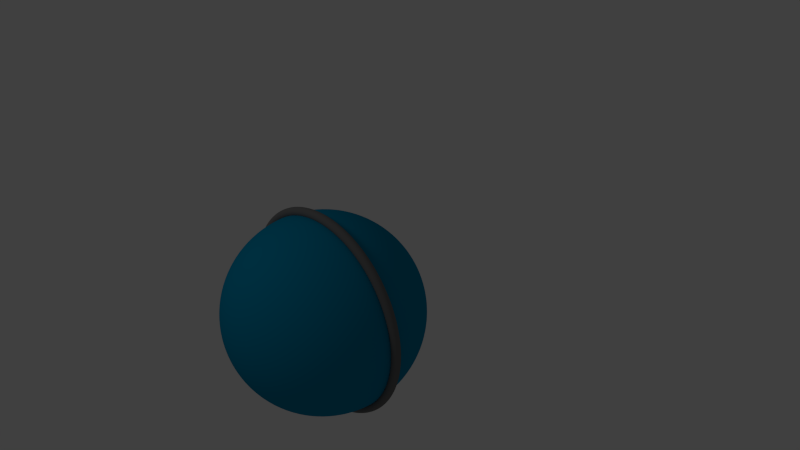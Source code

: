 # Source: magan_t.5.blend  (saved by Blender 2.77.0; exported with 4.5.12 LTS)
import bpy
from mathutils import Matrix  # noqa: F401  (used for matrix-valued properties, if any)

bpy.ops.wm.read_factory_settings(use_empty=True)
scene = bpy.context.scene
scene.name = 'Scene'

# ---- collections
col_collection_1 = bpy.data.collections.new('Collection 1'); scene.collection.children.link(col_collection_1)
col_collection_2 = bpy.data.collections.new('Collection 2'); scene.collection.children.link(col_collection_2)
col_collection_2.hide_render = True
col_collection_2.hide_viewport = True
col_collection_3 = bpy.data.collections.new('Collection 3'); scene.collection.children.link(col_collection_3)
col_collection_3.hide_render = True
col_collection_3.hide_viewport = True

# ---- materials (node trees are filled in below, after node groups)
mat_azul = bpy.data.materials.new('azul')
mat_azul.alpha_threshold = 0.0
mat_azul.use_transparent_shadow = False
mat_azul.diffuse_color = (0.0, 0.2502, 0.4397, 1.0)
mat_azul.roughness = 0.5
mat_azul.line_color = (0.0, 0.0, 0.0, 1.0)
mat_gris = bpy.data.materials.new('gris')
mat_gris.alpha_threshold = 0.0
mat_gris.use_transparent_shadow = False
mat_gris.diffuse_color = (0.1683, 0.1683, 0.1683, 1.0)
mat_gris.roughness = 0.5
mat_gris.line_color = (0.0, 0.0, 0.0, 1.0)

# ---- material node trees

# ---- world
world_world = bpy.data.worlds.new('World'); scene.world = world_world
world_world.color = (0.05088, 0.05088, 0.05088)
world_world.use_sun_shadow = False
world_world.sun_shadow_jitter_overblur = 0.0
world_world.cycles.sampling_method = 'NONE'
world_world.cycles.sample_map_resolution = 256

# ---- cameras
cam_camera = bpy.data.cameras.new('Camera')
cam_camera.clip_end = 100.0
cam_camera.lens = 35.0
cam_camera.sensor_width = 32.0
cam_camera.sensor_height = 18.0
cam_camera.ortho_scale = 7.314
cam_camera.dof.focus_distance = 0.0
cam_camera.dof.aperture_fstop = 128.0

# ---- lights
light_lamp = bpy.data.lights.new('Lamp', 'POINT')
light_lamp.transmission_factor = 0.0
light_lamp.cutoff_distance = 30.0
light_lamp.energy = 100.0
light_lamp.shadow_buffer_clip_start = 1.001
light_lamp.shadow_soft_size = 1.0
light_lamp.shadow_maximum_resolution = 0.006
light_lamp.use_absolute_resolution = True
light_lamp.cycles.use_multiple_importance_sampling = False

# ---- meshes
me_esfera = bpy.data.meshes.new('Esfera')
me_esfera.from_pydata([(1.062, 0.0, 0.0), (1.056, 0.0, 0.02349), (1.039, 0.0, 0.04069), (1.015, 0.0, 0.04698), (0.9917, 0.0, 0.04069), (0.9745, 0.0, 0.02349), (0.9682, 0.0, 5.753e-18), (0.9745, 0.0, -0.02349), (0.9917, 0.0, -0.04069), (1.015, 0.0, -0.04698), (1.039, 0.0, -0.04069), (1.056, 0.0, -0.02349), (1.053, 0.1386, 0.0), (1.047, 0.1378, 0.02349), (1.03, 0.1356, 0.04069), (1.006, 0.1325, 0.04698), (0.9832, 0.1294, 0.04069), (0.9661, 0.1272, 0.02349), (0.9599, 0.1264, 5.753e-18), (0.9661, 0.1272, -0.02349), (0.9832, 0.1294, -0.04069), (1.006, 0.1325, -0.04698), (1.03, 0.1356, -0.04069), (1.047, 0.1378, -0.02349), (1.026, 0.2749, 0.0), (1.02, 0.2733, 0.02349), (1.003, 0.2688, 0.04069), (0.9806, 0.2627, 0.04698), (0.9579, 0.2567, 0.04069), (0.9413, 0.2522, 0.02349), (0.9352, 0.2506, 5.753e-18), (0.9413, 0.2522, -0.02349), (0.9579, 0.2567, -0.04069), (0.9806, 0.2627, -0.04698), (1.003, 0.2688, -0.04069), (1.02, 0.2733, -0.02349), (0.9813, 0.4065, 0.0), (0.9755, 0.4041, 0.02349), (0.9596, 0.3975, 0.04069), (0.9379, 0.3885, 0.04698), (0.9162, 0.3795, 0.04069), (0.9003, 0.3729, 0.02349), (0.8945, 0.3705, 5.753e-18), (0.9003, 0.3729, -0.02349), (0.9162, 0.3795, -0.04069), (0.9379, 0.3885, -0.04698), (0.9596, 0.3975, -0.04069), (0.9755, 0.4041, -0.02349), (0.9198, 0.5311, 0.0), (0.9144, 0.5279, 0.02349), (0.8995, 0.5193, 0.04069), (0.8791, 0.5076, 0.04698), (0.8588, 0.4958, 0.04069), (0.8439, 0.4872, 0.02349), (0.8385, 0.4841, 5.753e-18), (0.8439, 0.4872, -0.02349), (0.8588, 0.4958, -0.04069), (0.8791, 0.5076, -0.04698), (0.8995, 0.5193, -0.04069), (0.9144, 0.5279, -0.02349), (0.8426, 0.6466, 0.0), (0.8377, 0.6428, 0.02349), (0.824, 0.6323, 0.04069), (0.8054, 0.618, 0.04698), (0.7867, 0.6037, 0.04069), (0.7731, 0.5932, 0.02349), (0.7681, 0.5894, 5.753e-18), (0.7731, 0.5932, -0.02349), (0.7867, 0.6037, -0.04069), (0.8054, 0.618, -0.04698), (0.824, 0.6323, -0.04069), (0.8377, 0.6428, -0.02349), (0.751, 0.751, 0.0), (0.7466, 0.7466, 0.02349), (0.7344, 0.7344, 0.04069), (0.7178, 0.7178, 0.04698), (0.7012, 0.7012, 0.04069), (0.6891, 0.6891, 0.02349), (0.6846, 0.6846, 5.753e-18), (0.6891, 0.6891, -0.02349), (0.7012, 0.7012, -0.04069), (0.7178, 0.7178, -0.04698), (0.7344, 0.7344, -0.04069), (0.7466, 0.7466, -0.02349), (0.6466, 0.8426, 0.0), (0.6428, 0.8377, 0.02349), (0.6323, 0.824, 0.04069), (0.618, 0.8054, 0.04698), (0.6037, 0.7867, 0.04069), (0.5932, 0.7731, 0.02349), (0.5894, 0.7681, 5.753e-18), (0.5932, 0.7731, -0.02349), (0.6037, 0.7867, -0.04069), (0.618, 0.8054, -0.04698), (0.6323, 0.824, -0.04069), (0.6428, 0.8377, -0.02349), (0.5311, 0.9198, 0.0), (0.5279, 0.9144, 0.02349), (0.5193, 0.8995, 0.04069), (0.5076, 0.8791, 0.04698), (0.4958, 0.8588, 0.04069), (0.4872, 0.8439, 0.02349), (0.4841, 0.8385, 5.753e-18), (0.4872, 0.8439, -0.02349), (0.4958, 0.8588, -0.04069), (0.5076, 0.8791, -0.04698), (0.5193, 0.8995, -0.04069), (0.5279, 0.9144, -0.02349), (0.4065, 0.9813, 0.0), (0.4041, 0.9755, 0.02349), (0.3975, 0.9596, 0.04069), (0.3885, 0.9379, 0.04698), (0.3795, 0.9162, 0.04069), (0.3729, 0.9003, 0.02349), (0.3705, 0.8945, 5.753e-18), (0.3729, 0.9003, -0.02349), (0.3795, 0.9162, -0.04069), (0.3885, 0.9379, -0.04698), (0.3975, 0.9596, -0.04069), (0.4041, 0.9755, -0.02349), (0.2749, 1.026, 0.0), (0.2733, 1.02, 0.02349), (0.2688, 1.003, 0.04069), (0.2627, 0.9806, 0.04698), (0.2567, 0.9579, 0.04069), (0.2522, 0.9413, 0.02349), (0.2506, 0.9352, 5.753e-18), (0.2522, 0.9413, -0.02349), (0.2567, 0.9579, -0.04069), (0.2627, 0.9806, -0.04698), (0.2688, 1.003, -0.04069), (0.2733, 1.02, -0.02349), (0.1386, 1.053, 0.0), (0.1378, 1.047, 0.02349), (0.1356, 1.03, 0.04069), (0.1325, 1.006, 0.04698), (0.1294, 0.9832, 0.04069), (0.1272, 0.9661, 0.02349), (0.1264, 0.9599, 5.753e-18), (0.1272, 0.9661, -0.02349), (0.1294, 0.9832, -0.04069), (0.1325, 1.006, -0.04698), (0.1356, 1.03, -0.04069), (0.1378, 1.047, -0.02349), (8.953e-08, 1.062, 0.0), (8.9e-08, 1.056, 0.02349), (8.755e-08, 1.039, 0.04069), (8.557e-08, 1.015, 0.04698), (8.359e-08, 0.9917, 0.04069), (8.214e-08, 0.9745, 0.02349), (8.161e-08, 0.9682, 5.753e-18), (8.214e-08, 0.9745, -0.02349), (8.359e-08, 0.9917, -0.04069), (8.557e-08, 1.015, -0.04698), (8.755e-08, 1.039, -0.04069), (8.9e-08, 1.056, -0.02349), (-0.1386, 1.053, 0.0), (-0.1378, 1.047, 0.02349), (-0.1356, 1.03, 0.04069), (-0.1325, 1.006, 0.04698), (-0.1294, 0.9832, 0.04069), (-0.1272, 0.9661, 0.02349), (-0.1264, 0.9599, 5.753e-18), (-0.1272, 0.9661, -0.02349), (-0.1294, 0.9832, -0.04069), (-0.1325, 1.006, -0.04698), (-0.1356, 1.03, -0.04069), (-0.1378, 1.047, -0.02349), (-0.2749, 1.026, 0.0), (-0.2733, 1.02, 0.02349), (-0.2688, 1.003, 0.04069), (-0.2627, 0.9806, 0.04698), (-0.2567, 0.9579, 0.04069), (-0.2522, 0.9413, 0.02349), (-0.2506, 0.9352, 5.753e-18), (-0.2522, 0.9413, -0.02349), (-0.2567, 0.9579, -0.04069), (-0.2627, 0.9806, -0.04698), (-0.2688, 1.003, -0.04069), (-0.2733, 1.02, -0.02349), (-0.4065, 0.9813, 0.0), (-0.4041, 0.9755, 0.02349), (-0.3975, 0.9596, 0.04069), (-0.3885, 0.9379, 0.04698), (-0.3795, 0.9162, 0.04069), (-0.3729, 0.9003, 0.02349), (-0.3705, 0.8945, 5.753e-18), (-0.3729, 0.9003, -0.02349), (-0.3795, 0.9162, -0.04069), (-0.3885, 0.9379, -0.04698), (-0.3975, 0.9596, -0.04069), (-0.4041, 0.9755, -0.02349), (-0.5311, 0.9198, 0.0), (-0.5279, 0.9144, 0.02349), (-0.5193, 0.8995, 0.04069), (-0.5076, 0.8791, 0.04698), (-0.4958, 0.8588, 0.04069), (-0.4872, 0.8439, 0.02349), (-0.4841, 0.8385, 5.753e-18), (-0.4872, 0.8439, -0.02349), (-0.4958, 0.8588, -0.04069), (-0.5076, 0.8791, -0.04698), (-0.5193, 0.8995, -0.04069), (-0.5279, 0.9144, -0.02349), (-0.6466, 0.8426, 0.0), (-0.6428, 0.8377, 0.02349), (-0.6323, 0.824, 0.04069), (-0.618, 0.8054, 0.04698), (-0.6037, 0.7867, 0.04069), (-0.5932, 0.7731, 0.02349), (-0.5894, 0.7681, 5.753e-18), (-0.5932, 0.7731, -0.02349), (-0.6037, 0.7867, -0.04069), (-0.618, 0.8054, -0.04698), (-0.6323, 0.824, -0.04069), (-0.6428, 0.8377, -0.02349), (-0.751, 0.751, 0.0), (-0.7466, 0.7466, 0.02349), (-0.7344, 0.7344, 0.04069), (-0.7178, 0.7178, 0.04698), (-0.7012, 0.7012, 0.04069), (-0.6891, 0.6891, 0.02349), (-0.6846, 0.6846, 5.753e-18), (-0.6891, 0.6891, -0.02349), (-0.7012, 0.7012, -0.04069), (-0.7178, 0.7178, -0.04698), (-0.7344, 0.7344, -0.04069), (-0.7466, 0.7466, -0.02349), (-0.8426, 0.6466, 0.0), (-0.8377, 0.6428, 0.02349), (-0.824, 0.6323, 0.04069), (-0.8054, 0.618, 0.04698), (-0.7867, 0.6037, 0.04069), (-0.7731, 0.5932, 0.02349), (-0.7681, 0.5894, 5.753e-18), (-0.7731, 0.5932, -0.02349), (-0.7867, 0.6037, -0.04069), (-0.8054, 0.618, -0.04698), (-0.824, 0.6323, -0.04069), (-0.8377, 0.6428, -0.02349), (-0.9198, 0.5311, 0.0), (-0.9144, 0.5279, 0.02349), (-0.8995, 0.5193, 0.04069), (-0.8791, 0.5076, 0.04698), (-0.8588, 0.4958, 0.04069), (-0.8439, 0.4872, 0.02349), (-0.8385, 0.4841, 5.753e-18), (-0.8439, 0.4872, -0.02349), (-0.8588, 0.4958, -0.04069), (-0.8791, 0.5076, -0.04698), (-0.8995, 0.5193, -0.04069), (-0.9144, 0.5279, -0.02349), (-0.9813, 0.4065, 0.0), (-0.9755, 0.4041, 0.02349), (-0.9596, 0.3975, 0.04069), (-0.9379, 0.3885, 0.04698), (-0.9162, 0.3795, 0.04069), (-0.9003, 0.3729, 0.02349), (-0.8945, 0.3705, 5.753e-18), (-0.9003, 0.3729, -0.02349), (-0.9162, 0.3795, -0.04069), (-0.9379, 0.3885, -0.04698), (-0.9596, 0.3975, -0.04069), (-0.9755, 0.4041, -0.02349), (-1.026, 0.2749, 0.0), (-1.02, 0.2733, 0.02349), (-1.003, 0.2688, 0.04069), (-0.9806, 0.2627, 0.04698), (-0.9579, 0.2567, 0.04069), (-0.9413, 0.2522, 0.02349), (-0.9352, 0.2506, 5.753e-18), (-0.9413, 0.2522, -0.02349), (-0.9579, 0.2567, -0.04069), (-0.9806, 0.2627, -0.04698), (-1.003, 0.2688, -0.04069), (-1.02, 0.2733, -0.02349), (-1.053, 0.1386, 0.0), (-1.047, 0.1378, 0.02349), (-1.03, 0.1356, 0.04069), (-1.006, 0.1325, 0.04698), (-0.9832, 0.1294, 0.04069), (-0.9661, 0.1272, 0.02349), (-0.9599, 0.1264, 5.753e-18), (-0.9661, 0.1272, -0.02349), (-0.9832, 0.1294, -0.04069), (-1.006, 0.1325, -0.04698), (-1.03, 0.1356, -0.04069), (-1.047, 0.1378, -0.02349), (-1.062, 9.285e-08, 0.0), (-1.056, 9.23e-08, 0.02349), (-1.039, 9.08e-08, 0.04069), (-1.015, 8.875e-08, 0.04698), (-0.9917, 8.669e-08, 0.04069), (-0.9745, 8.519e-08, 0.02349), (-0.9682, 8.464e-08, 5.753e-18), (-0.9745, 8.519e-08, -0.02349), (-0.9917, 8.669e-08, -0.04069), (-1.015, 8.875e-08, -0.04698), (-1.039, 9.08e-08, -0.04069), (-1.056, 9.23e-08, -0.02349), (-1.053, -0.1386, 0.0), (-1.047, -0.1378, 0.02349), (-1.03, -0.1356, 0.04069), (-1.006, -0.1325, 0.04698), (-0.9832, -0.1294, 0.04069), (-0.9661, -0.1272, 0.02349), (-0.9599, -0.1264, 5.753e-18), (-0.9661, -0.1272, -0.02349), (-0.9832, -0.1294, -0.04069), (-1.006, -0.1325, -0.04698), (-1.03, -0.1356, -0.04069), (-1.047, -0.1378, -0.02349), (-1.026, -0.2749, 0.0), (-1.02, -0.2733, 0.02349), (-1.003, -0.2688, 0.04069), (-0.9806, -0.2627, 0.04698), (-0.9579, -0.2567, 0.04069), (-0.9413, -0.2522, 0.02349), (-0.9352, -0.2506, 5.753e-18), (-0.9413, -0.2522, -0.02349), (-0.9579, -0.2567, -0.04069), (-0.9806, -0.2627, -0.04698), (-1.003, -0.2688, -0.04069), (-1.02, -0.2733, -0.02349), (-0.9813, -0.4065, 0.0), (-0.9755, -0.4041, 0.02349), (-0.9596, -0.3975, 0.04069), (-0.9379, -0.3885, 0.04698), (-0.9162, -0.3795, 0.04069), (-0.9003, -0.3729, 0.02349), (-0.8945, -0.3705, 5.753e-18), (-0.9003, -0.3729, -0.02349), (-0.9162, -0.3795, -0.04069), (-0.9379, -0.3885, -0.04698), (-0.9596, -0.3975, -0.04069), (-0.9755, -0.4041, -0.02349), (-0.9198, -0.5311, 0.0), (-0.9144, -0.5279, 0.02349), (-0.8995, -0.5193, 0.04069), (-0.8791, -0.5076, 0.04698), (-0.8588, -0.4958, 0.04069), (-0.8439, -0.4872, 0.02349), (-0.8385, -0.4841, 5.753e-18), (-0.8439, -0.4872, -0.02349), (-0.8588, -0.4958, -0.04069), (-0.8791, -0.5076, -0.04698), (-0.8995, -0.5193, -0.04069), (-0.9144, -0.5279, -0.02349), (-0.8426, -0.6466, 0.0), (-0.8377, -0.6428, 0.02349), (-0.824, -0.6323, 0.04069), (-0.8054, -0.618, 0.04698), (-0.7867, -0.6037, 0.04069), (-0.7731, -0.5932, 0.02349), (-0.7681, -0.5894, 5.753e-18), (-0.7731, -0.5932, -0.02349), (-0.7867, -0.6037, -0.04069), (-0.8054, -0.618, -0.04698), (-0.824, -0.6323, -0.04069), (-0.8377, -0.6428, -0.02349), (-0.751, -0.751, 0.0), (-0.7466, -0.7466, 0.02349), (-0.7344, -0.7344, 0.04069), (-0.7178, -0.7178, 0.04698), (-0.7012, -0.7012, 0.04069), (-0.6891, -0.6891, 0.02349), (-0.6846, -0.6846, 5.753e-18), (-0.6891, -0.6891, -0.02349), (-0.7012, -0.7012, -0.04069), (-0.7178, -0.7178, -0.04698), (-0.7344, -0.7344, -0.04069), (-0.7466, -0.7466, -0.02349), (-0.6466, -0.8426, 0.0), (-0.6428, -0.8377, 0.02349), (-0.6323, -0.824, 0.04069), (-0.618, -0.8054, 0.04698), (-0.6037, -0.7867, 0.04069), (-0.5932, -0.7731, 0.02349), (-0.5894, -0.7681, 5.753e-18), (-0.5932, -0.7731, -0.02349), (-0.6037, -0.7867, -0.04069), (-0.618, -0.8054, -0.04698), (-0.6323, -0.824, -0.04069), (-0.6428, -0.8377, -0.02349), (-0.5311, -0.9198, 0.0), (-0.5279, -0.9144, 0.02349), (-0.5193, -0.8995, 0.04069), (-0.5076, -0.8791, 0.04698), (-0.4958, -0.8588, 0.04069), (-0.4872, -0.8439, 0.02349), (-0.4841, -0.8385, 5.753e-18), (-0.4872, -0.8439, -0.02349), (-0.4958, -0.8588, -0.04069), (-0.5076, -0.8791, -0.04698), (-0.5193, -0.8995, -0.04069), (-0.5279, -0.9144, -0.02349), (-0.4065, -0.9813, 0.0), (-0.4041, -0.9755, 0.02349), (-0.3975, -0.9596, 0.04069), (-0.3885, -0.9379, 0.04698), (-0.3795, -0.9162, 0.04069), (-0.3729, -0.9003, 0.02349), (-0.3705, -0.8945, 5.753e-18), (-0.3729, -0.9003, -0.02349), (-0.3795, -0.9162, -0.04069), (-0.3885, -0.9379, -0.04698), (-0.3975, -0.9596, -0.04069), (-0.4041, -0.9755, -0.02349), (-0.2749, -1.026, 0.0), (-0.2733, -1.02, 0.02349), (-0.2688, -1.003, 0.04069), (-0.2627, -0.9806, 0.04698), (-0.2567, -0.9579, 0.04069), (-0.2522, -0.9413, 0.02349), (-0.2506, -0.9352, 5.753e-18), (-0.2522, -0.9413, -0.02349), (-0.2567, -0.9579, -0.04069), (-0.2627, -0.9806, -0.04698), (-0.2688, -1.003, -0.04069), (-0.2733, -1.02, -0.02349), (-0.1386, -1.053, 0.0), (-0.1378, -1.047, 0.02349), (-0.1356, -1.03, 0.04069), (-0.1325, -1.006, 0.04698), (-0.1294, -0.9832, 0.04069), (-0.1272, -0.9661, 0.02349), (-0.1264, -0.9599, 5.753e-18), (-0.1272, -0.9661, -0.02349), (-0.1294, -0.9832, -0.04069), (-0.1325, -1.006, -0.04698), (-0.1356, -1.03, -0.04069), (-0.1378, -1.047, -0.02349), (8.953e-08, -1.062, 0.0), (8.9e-08, -1.056, 0.02349), (8.755e-08, -1.039, 0.04069), (8.557e-08, -1.015, 0.04698), (8.359e-08, -0.9917, 0.04069), (8.214e-08, -0.9745, 0.02349), (8.161e-08, -0.9682, 5.753e-18), (8.214e-08, -0.9745, -0.02349), (8.359e-08, -0.9917, -0.04069), (8.557e-08, -1.015, -0.04698), (8.755e-08, -1.039, -0.04069), (8.9e-08, -1.056, -0.02349), (0.1386, -1.053, 0.0), (0.1378, -1.047, 0.02349), (0.1356, -1.03, 0.04069), (0.1325, -1.006, 0.04698), (0.1294, -0.9832, 0.04069), (0.1272, -0.9661, 0.02349), (0.1264, -0.9599, 5.753e-18), (0.1272, -0.9661, -0.02349), (0.1294, -0.9832, -0.04069), (0.1325, -1.006, -0.04698), (0.1356, -1.03, -0.04069), (0.1378, -1.047, -0.02349), (0.2749, -1.026, 0.0), (0.2733, -1.02, 0.02349), (0.2688, -1.003, 0.04069), (0.2627, -0.9806, 0.04698), (0.2567, -0.9579, 0.04069), (0.2522, -0.9413, 0.02349), (0.2506, -0.9352, 5.753e-18), (0.2522, -0.9413, -0.02349), (0.2567, -0.9579, -0.04069), (0.2627, -0.9806, -0.04698), (0.2688, -1.003, -0.04069), (0.2733, -1.02, -0.02349), (0.4065, -0.9813, 0.0), (0.4041, -0.9755, 0.02349), (0.3975, -0.9596, 0.04069), (0.3885, -0.9379, 0.04698), (0.3795, -0.9162, 0.04069), (0.3729, -0.9003, 0.02349), (0.3705, -0.8945, 5.753e-18), (0.3729, -0.9003, -0.02349), (0.3795, -0.9162, -0.04069), (0.3885, -0.9379, -0.04698), (0.3975, -0.9596, -0.04069), (0.4041, -0.9755, -0.02349), (0.5311, -0.9198, 0.0), (0.5279, -0.9144, 0.02349), (0.5193, -0.8995, 0.04069), (0.5076, -0.8791, 0.04698), (0.4958, -0.8588, 0.04069), (0.4872, -0.8439, 0.02349), (0.4841, -0.8385, 5.753e-18), (0.4872, -0.8439, -0.02349), (0.4958, -0.8588, -0.04069), (0.5076, -0.8791, -0.04698), (0.5193, -0.8995, -0.04069), (0.5279, -0.9144, -0.02349), (0.6466, -0.8426, 0.0), (0.6428, -0.8377, 0.02349), (0.6323, -0.824, 0.04069), (0.618, -0.8054, 0.04698), (0.6037, -0.7867, 0.04069), (0.5932, -0.7731, 0.02349), (0.5894, -0.7681, 5.753e-18), (0.5932, -0.7731, -0.02349), (0.6037, -0.7867, -0.04069), (0.618, -0.8054, -0.04698), (0.6323, -0.824, -0.04069), (0.6428, -0.8377, -0.02349), (0.751, -0.751, 0.0), (0.7466, -0.7466, 0.02349), (0.7344, -0.7344, 0.04069), (0.7178, -0.7178, 0.04698), (0.7012, -0.7012, 0.04069), (0.6891, -0.6891, 0.02349), (0.6846, -0.6846, 5.753e-18), (0.6891, -0.6891, -0.02349), (0.7012, -0.7012, -0.04069), (0.7178, -0.7178, -0.04698), (0.7344, -0.7344, -0.04069), (0.7466, -0.7466, -0.02349), (0.8426, -0.6466, 0.0), (0.8377, -0.6428, 0.02349), (0.824, -0.6323, 0.04069), (0.8054, -0.618, 0.04698), (0.7867, -0.6037, 0.04069), (0.7731, -0.5932, 0.02349), (0.7681, -0.5894, 5.753e-18), (0.7731, -0.5932, -0.02349), (0.7867, -0.6037, -0.04069), (0.8054, -0.618, -0.04698), (0.824, -0.6323, -0.04069), (0.8377, -0.6428, -0.02349), (0.9198, -0.5311, 0.0), (0.9144, -0.5279, 0.02349), (0.8995, -0.5193, 0.04069), (0.8791, -0.5076, 0.04698), (0.8588, -0.4958, 0.04069), (0.8439, -0.4872, 0.02349), (0.8385, -0.4841, 5.753e-18), (0.8439, -0.4872, -0.02349), (0.8588, -0.4958, -0.04069), (0.8791, -0.5076, -0.04698), (0.8995, -0.5193, -0.04069), (0.9144, -0.5279, -0.02349), (0.9813, -0.4065, 0.0), (0.9755, -0.4041, 0.02349), (0.9596, -0.3975, 0.04069), (0.9379, -0.3885, 0.04698), (0.9162, -0.3795, 0.04069), (0.9003, -0.3729, 0.02349), (0.8945, -0.3705, 5.753e-18), (0.9003, -0.3729, -0.02349), (0.9162, -0.3795, -0.04069), (0.9379, -0.3885, -0.04698), (0.9596, -0.3975, -0.04069), (0.9755, -0.4041, -0.02349), (1.026, -0.2749, 0.0), (1.02, -0.2733, 0.02349), (1.003, -0.2688, 0.04069), (0.9806, -0.2627, 0.04698), (0.9579, -0.2567, 0.04069), (0.9413, -0.2522, 0.02349), (0.9352, -0.2506, 5.753e-18), (0.9413, -0.2522, -0.02349), (0.9579, -0.2567, -0.04069), (0.9806, -0.2627, -0.04698), (1.003, -0.2688, -0.04069), (1.02, -0.2733, -0.02349), (1.053, -0.1386, 0.0), (1.047, -0.1378, 0.02349), (1.03, -0.1356, 0.04069), (1.006, -0.1325, 0.04698), (0.9832, -0.1294, 0.04069), (0.9661, -0.1272, 0.02349), (0.9599, -0.1264, 5.753e-18), (0.9661, -0.1272, -0.02349), (0.9832, -0.1294, -0.04069), (1.006, -0.1325, -0.04698), (1.03, -0.1356, -0.04069), (1.047, -0.1378, -0.02349), (-0.1951, 0.0, 0.9808), (-0.3827, 0.0, 0.9239), (-0.5556, 0.0, 0.8315), (-0.7071, 0.0, 0.7071), (-0.8315, 0.0, 0.5556), (-0.9239, 0.0, 0.3827), (-0.9808, 0.0, 0.1951), (-1.0, 0.0, 7.55e-08), (-0.9808, 0.0, -0.1951), (-0.9239, 0.0, -0.3827), (-0.8315, 0.0, -0.5556), (-0.7071, 0.0, -0.7071), (-0.5556, 0.0, -0.8315), (-0.3827, 0.0, -0.9239), (-0.1951, 0.0, -0.9808), (3.258e-07, 0.0, -1.0), (-0.1913, 0.03806, 0.9808), (-0.3753, 0.07466, 0.9239), (-0.5449, 0.1084, 0.8315), (-0.6935, 0.1379, 0.7071), (-0.8155, 0.1622, 0.5556), (-0.9061, 0.1802, 0.3827), (-0.9619, 0.1913, 0.1951), (-0.9808, 0.1951, 1.192e-07), (-0.9619, 0.1913, -0.1951), (-0.9061, 0.1802, -0.3827), (-0.8155, 0.1622, -0.5556), (-0.6935, 0.1379, -0.7071), (-0.5449, 0.1084, -0.8315), (-0.3753, 0.07466, -0.9239), (-0.1913, 0.03806, -0.9808), (-0.1802, 0.07466, 0.9808), (-0.3536, 0.1464, 0.9239), (-0.5133, 0.2126, 0.8315), (-0.6533, 0.2706, 0.7071), (-0.7682, 0.3182, 0.5556), (-0.8536, 0.3536, 0.3827), (-0.9061, 0.3753, 0.1951), (-0.9239, 0.3827, 1.192e-07), (-0.9061, 0.3753, -0.1951), (-0.8536, 0.3536, -0.3827), (-0.7682, 0.3182, -0.5556), (-0.6533, 0.2706, -0.7071), (-0.5133, 0.2126, -0.8315), (-0.3536, 0.1464, -0.9239), (-0.1802, 0.07466, -0.9808), (-0.1622, 0.1084, 0.9808), (-0.3182, 0.2126, 0.9239), (-0.4619, 0.3087, 0.8315), (-0.5879, 0.3928, 0.7071), (-0.6913, 0.4619, 0.5556), (-0.7682, 0.5133, 0.3827), (-0.8155, 0.5449, 0.1951), (-0.8315, 0.5556, 1.192e-07), (-0.8155, 0.5449, -0.1951), (-0.7682, 0.5133, -0.3827), (-0.6913, 0.4619, -0.5556), (-0.5879, 0.3928, -0.7071), (-0.4619, 0.3087, -0.8315), (-0.3182, 0.2126, -0.9239), (-0.1622, 0.1084, -0.9808), (-0.1379, 0.1379, 0.9808), (-0.2706, 0.2706, 0.9239), (-0.3928, 0.3928, 0.8315), (-0.5, 0.5, 0.7071), (-0.5879, 0.5879, 0.5556), (-0.6533, 0.6533, 0.3827), (-0.6935, 0.6935, 0.1951), (-0.7071, 0.7071, 1.192e-07), (-0.6935, 0.6935, -0.1951), (-0.6533, 0.6533, -0.3827), (-0.5879, 0.5879, -0.5556), (-0.5, 0.5, -0.7071), (-0.3928, 0.3928, -0.8315), (-0.2706, 0.2706, -0.9239), (-0.1379, 0.1379, -0.9808), (-0.1084, 0.1622, 0.9808), (-0.2126, 0.3182, 0.9239), (-0.3087, 0.4619, 0.8315), (-0.3928, 0.5879, 0.7071), (-0.4619, 0.6913, 0.5556), (-0.5133, 0.7682, 0.3827), (-0.5449, 0.8155, 0.1951), (-0.5556, 0.8315, 1.192e-07), (-0.5449, 0.8155, -0.1951), (-0.5133, 0.7682, -0.3827), (-0.4619, 0.6913, -0.5556), (-0.3928, 0.5879, -0.7071), (-0.3087, 0.4619, -0.8315), (-0.2126, 0.3182, -0.9239), (-0.1084, 0.1622, -0.9808), (-0.07466, 0.1802, 0.9808), (-0.1464, 0.3536, 0.9239), (-0.2126, 0.5133, 0.8315), (-0.2706, 0.6533, 0.7071), (-0.3182, 0.7682, 0.5556), (-0.3536, 0.8536, 0.3827), (-0.3753, 0.9061, 0.1951), (-0.3827, 0.9239, 1.192e-07), (-0.3753, 0.9061, -0.1951), (-0.3536, 0.8536, -0.3827), (-0.3182, 0.7682, -0.5556), (-0.2706, 0.6533, -0.7071), (-0.2126, 0.5133, -0.8315), (-0.1464, 0.3536, -0.9239), (-0.07466, 0.1802, -0.9808), (-0.03806, 0.1913, 0.9808), (-0.07466, 0.3753, 0.9239), (-0.1084, 0.5449, 0.8315), (-0.1379, 0.6935, 0.7071), (-0.1622, 0.8155, 0.5556), (-0.1802, 0.9061, 0.3827), (-0.1913, 0.9619, 0.1951), (-0.1951, 0.9808, 1.192e-07), (-0.1913, 0.9619, -0.1951), (-0.1802, 0.9061, -0.3827), (-0.1622, 0.8155, -0.5556), (-0.1379, 0.6935, -0.7071), (-0.1084, 0.5449, -0.8315), (-0.07466, 0.3753, -0.9239), (-0.03806, 0.1913, -0.9808), (3.344e-07, 0.1951, 0.9808), (3.711e-07, 0.3827, 0.9239), (4.075e-07, 0.5556, 0.8315), (3.591e-07, 0.7071, 0.7071), (4.155e-07, 0.8315, 0.5556), (3.669e-07, 0.9239, 0.3827), (4.298e-07, 0.9808, 0.1951), (4.016e-07, 1.0, 1.192e-07), (3.713e-07, 0.9808, -0.1951), (3.231e-07, 0.9239, -0.3827), (4.155e-07, 0.8315, -0.5556), (3.591e-07, 0.7071, -0.7071), (4.032e-07, 0.5556, -0.8315), (3.289e-07, 0.3827, -0.9239), (3.346e-07, 0.1951, -0.9808), (0.03806, 0.1913, 0.9808), (0.07466, 0.3753, 0.9239), (0.1084, 0.5449, 0.8315), (0.138, 0.6935, 0.7071), (0.1622, 0.8155, 0.5556), (0.1802, 0.9061, 0.3827), (0.1913, 0.9619, 0.1951), (0.1951, 0.9808, 1.192e-07), (0.1913, 0.9619, -0.1951), (0.1802, 0.9061, -0.3827), (0.1622, 0.8155, -0.5556), (0.138, 0.6935, -0.7071), (0.1084, 0.5449, -0.8315), (0.07466, 0.3753, -0.9239), (0.03806, 0.1913, -0.9808), (0.07466, 0.1802, 0.9808), (0.1464, 0.3536, 0.9239), (0.2126, 0.5133, 0.8315), (0.2706, 0.6533, 0.7071), (0.3182, 0.7682, 0.5556), (0.3536, 0.8536, 0.3827), (0.3753, 0.9061, 0.1951), (0.3827, 0.9239, 1.192e-07), (0.3753, 0.9061, -0.1951), (0.3536, 0.8536, -0.3827), (0.3182, 0.7682, -0.5556), (0.2706, 0.6533, -0.7071), (0.2126, 0.5133, -0.8315), (0.1464, 0.3536, -0.9239), (0.07466, 0.1802, -0.9808), (0.1084, 0.1622, 0.9808), (0.2126, 0.3182, 0.9239), (0.3087, 0.4619, 0.8315), (0.3928, 0.5879, 0.7071), (0.4619, 0.6913, 0.5556), (0.5133, 0.7682, 0.3827), (0.5449, 0.8155, 0.1951), (0.5556, 0.8315, 1.192e-07), (0.5449, 0.8155, -0.1951), (0.5133, 0.7682, -0.3827), (0.4619, 0.6913, -0.5556), (0.3928, 0.5879, -0.7071), (0.3087, 0.4619, -0.8315), (0.2126, 0.3182, -0.9239), (0.1084, 0.1622, -0.9808), (0.138, 0.1379, 0.9808), (0.2706, 0.2706, 0.9239), (0.3928, 0.3928, 0.8315), (0.5, 0.5, 0.7071), (0.5879, 0.5879, 0.5556), (0.6533, 0.6533, 0.3827), (0.6935, 0.6935, 0.1951), (0.7071, 0.7071, 1.192e-07), (0.6935, 0.6935, -0.1951), (0.6533, 0.6533, -0.3827), (0.5879, 0.5879, -0.5556), (0.5, 0.5, -0.7071), (0.3928, 0.3928, -0.8315), (0.2706, 0.2706, -0.9239), (0.138, 0.1379, -0.9808), (0.1622, 0.1084, 0.9808), (0.3182, 0.2126, 0.9239), (0.4619, 0.3087, 0.8315), (0.5879, 0.3928, 0.7071), (0.6913, 0.4619, 0.5556), (0.7682, 0.5133, 0.3827), (0.8155, 0.5449, 0.1951), (0.8315, 0.5556, 1.192e-07), (0.8155, 0.5449, -0.1951), (0.7682, 0.5133, -0.3827), (0.6913, 0.4619, -0.5556), (0.5879, 0.3928, -0.7071), (0.4619, 0.3087, -0.8315), (0.3182, 0.2126, -0.9239), (0.1622, 0.1084, -0.9808), (0.1802, 0.07466, 0.9808), (0.3536, 0.1464, 0.9239), (0.5133, 0.2126, 0.8315), (0.6533, 0.2706, 0.7071), (0.7682, 0.3182, 0.5556), (0.8536, 0.3536, 0.3827), (0.9061, 0.3753, 0.1951), (0.9239, 0.3827, 1.192e-07), (0.9061, 0.3753, -0.1951), (0.8536, 0.3536, -0.3827), (0.7682, 0.3182, -0.5556), (0.6533, 0.2706, -0.7071), (0.5133, 0.2126, -0.8315), (0.3536, 0.1464, -0.9239), (0.1802, 0.07466, -0.9808), (0.1913, 0.03806, 0.9808), (0.3753, 0.07466, 0.9239), (0.5449, 0.1084, 0.8315), (0.6935, 0.1379, 0.7071), (0.8155, 0.1622, 0.5556), (0.9061, 0.1802, 0.3827), (0.9619, 0.1913, 0.1951), (0.9808, 0.1951, 1.192e-07), (0.9619, 0.1913, -0.1951), (0.9061, 0.1802, -0.3827), (0.8155, 0.1622, -0.5556), (0.6935, 0.1379, -0.7071), (0.5449, 0.1084, -0.8315), (0.3753, 0.07466, -0.9239), (0.1913, 0.03806, -0.9808), (0.1951, -1.811e-08, 0.9808), (0.3827, -7.168e-08, 0.9239), (0.5556, -1.155e-07, 0.8315), (0.7071, -1.037e-07, 0.7071), (0.8315, -1.455e-07, 0.5556), (0.9239, -6.463e-08, 0.3827), (0.9808, -1.335e-07, 0.1951), (1.0, -1.199e-07, 1.192e-07), (0.9808, -1.129e-07, -0.1951), (0.9239, -3.839e-08, -0.3827), (0.8315, -1.455e-07, -0.5556), (0.7071, -1.037e-07, -0.7071), (0.5556, -1.155e-07, -0.8315), (0.3827, -4.261e-08, -0.9239), (0.1951, -1.47e-08, -0.9808), (0.1913, -0.03806, 0.9808), (0.3753, -0.07466, 0.9239), (0.5449, -0.1084, 0.8315), (0.6935, -0.1379, 0.7071), (0.8155, -0.1622, 0.5556), (0.9061, -0.1802, 0.3827), (0.9619, -0.1913, 0.1951), (0.9808, -0.1951, 1.192e-07), (0.9619, -0.1913, -0.1951), (0.9061, -0.1802, -0.3827), (0.8155, -0.1622, -0.5556), (0.6935, -0.1379, -0.7071), (0.5449, -0.1084, -0.8315), (0.3753, -0.07466, -0.9239), (0.1913, -0.03806, -0.9808), (0.1802, -0.07466, 0.9808), (0.3536, -0.1464, 0.9239), (0.5133, -0.2126, 0.8315), (0.6533, -0.2706, 0.7071), (0.7682, -0.3182, 0.5556), (0.8536, -0.3536, 0.3827), (0.9061, -0.3753, 0.1951), (0.9239, -0.3827, 1.192e-07), (0.9061, -0.3753, -0.1951), (0.8536, -0.3536, -0.3827), (0.7682, -0.3182, -0.5556), (0.6533, -0.2706, -0.7071), (0.5133, -0.2126, -0.8315), (0.3536, -0.1464, -0.9239), (0.1802, -0.07466, -0.9808), (0.1622, -0.1084, 0.9808), (0.3182, -0.2126, 0.9239), (0.4619, -0.3087, 0.8315), (0.5879, -0.3928, 0.7071), (0.6913, -0.4619, 0.5556), (0.7682, -0.5133, 0.3827), (0.8155, -0.5449, 0.1951), (0.8315, -0.5556, 1.192e-07), (0.8155, -0.5449, -0.1951), (0.7682, -0.5133, -0.3827), (0.6913, -0.4619, -0.5556), (0.5879, -0.3928, -0.7071), (0.4619, -0.3087, -0.8315), (0.3182, -0.2126, -0.9239), (0.1622, -0.1084, -0.9808), (0.138, -0.1379, 0.9808), (0.2706, -0.2706, 0.9239), (0.3928, -0.3928, 0.8315), (0.5, -0.5, 0.7071), (0.5879, -0.5879, 0.5556), (0.6533, -0.6533, 0.3827), (0.6935, -0.6935, 0.1951), (0.7071, -0.7071, 1.192e-07), (0.6935, -0.6935, -0.1951), (0.6533, -0.6533, -0.3827), (0.5879, -0.5879, -0.5556), (0.5, -0.5, -0.7071), (0.3928, -0.3928, -0.8315), (0.2706, -0.2706, -0.9239), (0.138, -0.1379, -0.9808), (0.1084, -0.1622, 0.9808), (0.2126, -0.3182, 0.9239), (0.3087, -0.4619, 0.8315), (0.3928, -0.5879, 0.7071), (0.4619, -0.6913, 0.5556), (0.5133, -0.7682, 0.3827), (0.5449, -0.8155, 0.1951), (0.5556, -0.8315, 1.192e-07), (0.5449, -0.8155, -0.1951), (0.5133, -0.7682, -0.3827), (0.4619, -0.6913, -0.5556), (0.3928, -0.5879, -0.7071), (0.3087, -0.4619, -0.8315), (0.2126, -0.3182, -0.9239), (0.1084, -0.1622, -0.9808), (0.07466, -0.1802, 0.9808), (0.1464, -0.3536, 0.9239), (0.2126, -0.5133, 0.8315), (0.2706, -0.6533, 0.7071), (0.3182, -0.7682, 0.5556), (0.3536, -0.8536, 0.3827), (0.3753, -0.9061, 0.1951), (0.3827, -0.9239, 1.192e-07), (0.3753, -0.9061, -0.1951), (0.3536, -0.8536, -0.3827), (0.3182, -0.7682, -0.5556), (0.2706, -0.6533, -0.7071), (0.2126, -0.5133, -0.8315), (0.1464, -0.3536, -0.9239), (0.07466, -0.1802, -0.9808), (0.03806, -0.1913, 0.9808), (0.07466, -0.3753, 0.9239), (0.1084, -0.5449, 0.8315), (0.1379, -0.6935, 0.7071), (0.1622, -0.8155, 0.5556), (0.1802, -0.9061, 0.3827), (0.1913, -0.9619, 0.1951), (0.1951, -0.9808, 1.192e-07), (0.1913, -0.9619, -0.1951), (0.1802, -0.9061, -0.3827), (0.1622, -0.8155, -0.5556), (0.1379, -0.6935, -0.7071), (0.1084, -0.5449, -0.8315), (0.07466, -0.3753, -0.9239), (0.03806, -0.1913, -0.9808), (2.945e-07, -0.1951, 0.9808), (2.131e-07, -0.3827, 0.9239), (1.648e-07, -0.5556, 0.8315), (1.87e-07, -0.7071, 0.7071), (1.452e-07, -0.8315, 0.5556), (1.499e-07, -0.9239, 0.3827), (1.98e-07, -0.9808, 0.1951), (1.123e-07, -1.0, 1.192e-07), (8.41e-08, -0.9808, -0.1951), (2.725e-07, -0.9239, -0.3827), (1.452e-07, -0.8315, -0.5556), (1.87e-07, -0.7071, -0.7071), (1.648e-07, -0.5556, -0.8315), (2.553e-07, -0.3827, -0.9239), (2.95e-07, -0.1951, -0.9808), (-0.03806, -0.1913, 0.9808), (-0.07466, -0.3753, 0.9239), (-0.1084, -0.5449, 0.8315), (-0.1379, -0.6935, 0.7071), (-0.1622, -0.8155, 0.5556), (-0.1802, -0.9061, 0.3827), (-0.1913, -0.9619, 0.1951), (-0.1951, -0.9808, 1.192e-07), (-0.1913, -0.9619, -0.1951), (-0.1802, -0.9061, -0.3827), (-0.1622, -0.8155, -0.5556), (-0.1379, -0.6935, -0.7071), (-0.1084, -0.5449, -0.8315), (-0.07466, -0.3753, -0.9239), (-0.03806, -0.1913, -0.9808), (-0.07466, -0.1802, 0.9808), (-0.1464, -0.3536, 0.9239), (-0.2126, -0.5133, 0.8315), (-0.2706, -0.6533, 0.7071), (-0.3182, -0.7682, 0.5556), (-0.3536, -0.8536, 0.3827), (-0.3753, -0.9061, 0.1951), (-0.3827, -0.9239, 1.192e-07), (-0.3753, -0.9061, -0.1951), (-0.3536, -0.8536, -0.3827), (-0.3182, -0.7682, -0.5556), (-0.2706, -0.6533, -0.7071), (-0.2126, -0.5133, -0.8315), (-0.1464, -0.3536, -0.9239), (-0.07466, -0.1802, -0.9808), (-0.1084, -0.1622, 0.9808), (-0.2126, -0.3182, 0.9239), (-0.3087, -0.4619, 0.8315), (-0.3928, -0.5879, 0.7071), (-0.4619, -0.6913, 0.5556), (-0.5133, -0.7682, 0.3827), (-0.5449, -0.8155, 0.1951), (-0.5556, -0.8315, 1.192e-07), (-0.5449, -0.8155, -0.1951), (-0.5133, -0.7682, -0.3827), (-0.4619, -0.6913, -0.5556), (-0.3928, -0.5879, -0.7071), (-0.3087, -0.4619, -0.8315), (-0.2126, -0.3182, -0.9239), (-0.1084, -0.1622, -0.9808), (9.544e-08, -2.304e-07, 1.0), (-0.1379, -0.1379, 0.9808), (-0.2706, -0.2706, 0.9239), (-0.3928, -0.3928, 0.8315), (-0.5, -0.5, 0.7071), (-0.5879, -0.5879, 0.5556), (-0.6533, -0.6533, 0.3827), (-0.6935, -0.6935, 0.1951), (-0.7071, -0.7071, 1.192e-07), (-0.6935, -0.6935, -0.1951), (-0.6533, -0.6533, -0.3827), (-0.5879, -0.5879, -0.5556), (-0.5, -0.5, -0.7071), (-0.3928, -0.3928, -0.8315), (-0.2706, -0.2706, -0.9239), (-0.1379, -0.1379, -0.9808), (-0.1622, -0.1084, 0.9808), (-0.3182, -0.2126, 0.9239), (-0.4619, -0.3087, 0.8315), (-0.5879, -0.3928, 0.7071), (-0.6913, -0.4619, 0.5556), (-0.7682, -0.5133, 0.3827), (-0.8155, -0.5449, 0.1951), (-0.8315, -0.5556, 1.192e-07), (-0.8155, -0.5449, -0.1951), (-0.7682, -0.5133, -0.3827), (-0.6913, -0.4619, -0.5556), (-0.5879, -0.3928, -0.7071), (-0.4619, -0.3087, -0.8315), (-0.3182, -0.2126, -0.9239), (-0.1622, -0.1084, -0.9808), (-0.1802, -0.07466, 0.9808), (-0.3536, -0.1464, 0.9239), (-0.5133, -0.2126, 0.8315), (-0.6533, -0.2706, 0.7071), (-0.7682, -0.3182, 0.5556), (-0.8536, -0.3536, 0.3827), (-0.9061, -0.3753, 0.1951), (-0.9239, -0.3827, 1.192e-07), (-0.9061, -0.3753, -0.1951), (-0.8536, -0.3536, -0.3827), (-0.7682, -0.3182, -0.5556), (-0.6533, -0.2706, -0.7071), (-0.5133, -0.2126, -0.8315), (-0.3536, -0.1464, -0.9239), (-0.1802, -0.07466, -0.9808), (-0.1913, -0.03806, 0.9808), (-0.3753, -0.07466, 0.9239), (-0.5449, -0.1084, 0.8315), (-0.6935, -0.1379, 0.7071), (-0.8155, -0.1622, 0.5556), (-0.9061, -0.1802, 0.3827), (-0.9619, -0.1913, 0.1951), (-0.9808, -0.1951, 1.192e-07), (-0.9619, -0.1913, -0.1951), (-0.9061, -0.1802, -0.3827), (-0.8155, -0.1622, -0.5556), (-0.6935, -0.1379, -0.7071), (-0.5449, -0.1084, -0.8315), (-0.3753, -0.07466, -0.9239), (-0.1913, -0.03806, -0.9808)], [], [(0, 12, 13, 1), (1, 13, 14, 2), (2, 14, 15, 3), (3, 15, 16, 4), (4, 16, 17, 5), (5, 17, 18, 6), (6, 18, 19, 7), (7, 19, 20, 8), (8, 20, 21, 9), (9, 21, 22, 10), (10, 22, 23, 11), (0, 11, 23, 12), (12, 24, 25, 13), (13, 25, 26, 14), (14, 26, 27, 15), (15, 27, 28, 16), (16, 28, 29, 17), (17, 29, 30, 18), (18, 30, 31, 19), (19, 31, 32, 20), (20, 32, 33, 21), (21, 33, 34, 22), (22, 34, 35, 23), (23, 35, 24, 12), (24, 36, 37, 25), (25, 37, 38, 26), (26, 38, 39, 27), (27, 39, 40, 28), (28, 40, 41, 29), (29, 41, 42, 30), (30, 42, 43, 31), (31, 43, 44, 32), (32, 44, 45, 33), (33, 45, 46, 34), (34, 46, 47, 35), (35, 47, 36, 24), (36, 48, 49, 37), (37, 49, 50, 38), (38, 50, 51, 39), (39, 51, 52, 40), (40, 52, 53, 41), (41, 53, 54, 42), (42, 54, 55, 43), (43, 55, 56, 44), (44, 56, 57, 45), (45, 57, 58, 46), (46, 58, 59, 47), (47, 59, 48, 36), (48, 60, 61, 49), (49, 61, 62, 50), (50, 62, 63, 51), (51, 63, 64, 52), (52, 64, 65, 53), (53, 65, 66, 54), (54, 66, 67, 55), (55, 67, 68, 56), (56, 68, 69, 57), (57, 69, 70, 58), (58, 70, 71, 59), (59, 71, 60, 48), (60, 72, 73, 61), (61, 73, 74, 62), (62, 74, 75, 63), (63, 75, 76, 64), (64, 76, 77, 65), (65, 77, 78, 66), (66, 78, 79, 67), (67, 79, 80, 68), (68, 80, 81, 69), (69, 81, 82, 70), (70, 82, 83, 71), (71, 83, 72, 60), (72, 84, 85, 73), (73, 85, 86, 74), (74, 86, 87, 75), (75, 87, 88, 76), (76, 88, 89, 77), (77, 89, 90, 78), (78, 90, 91, 79), (79, 91, 92, 80), (80, 92, 93, 81), (81, 93, 94, 82), (82, 94, 95, 83), (83, 95, 84, 72), (84, 96, 97, 85), (85, 97, 98, 86), (86, 98, 99, 87), (87, 99, 100, 88), (88, 100, 101, 89), (89, 101, 102, 90), (90, 102, 103, 91), (91, 103, 104, 92), (92, 104, 105, 93), (93, 105, 106, 94), (94, 106, 107, 95), (95, 107, 96, 84), (96, 108, 109, 97), (97, 109, 110, 98), (98, 110, 111, 99), (99, 111, 112, 100), (100, 112, 113, 101), (101, 113, 114, 102), (102, 114, 115, 103), (103, 115, 116, 104), (104, 116, 117, 105), (105, 117, 118, 106), (106, 118, 119, 107), (107, 119, 108, 96), (108, 120, 121, 109), (109, 121, 122, 110), (110, 122, 123, 111), (111, 123, 124, 112), (112, 124, 125, 113), (113, 125, 126, 114), (114, 126, 127, 115), (115, 127, 128, 116), (116, 128, 129, 117), (117, 129, 130, 118), (118, 130, 131, 119), (119, 131, 120, 108), (120, 132, 133, 121), (121, 133, 134, 122), (122, 134, 135, 123), (123, 135, 136, 124), (124, 136, 137, 125), (125, 137, 138, 126), (126, 138, 139, 127), (127, 139, 140, 128), (128, 140, 141, 129), (129, 141, 142, 130), (130, 142, 143, 131), (131, 143, 132, 120), (132, 144, 145, 133), (133, 145, 146, 134), (134, 146, 147, 135), (135, 147, 148, 136), (136, 148, 149, 137), (137, 149, 150, 138), (138, 150, 151, 139), (139, 151, 152, 140), (140, 152, 153, 141), (141, 153, 154, 142), (142, 154, 155, 143), (143, 155, 144, 132), (144, 156, 157, 145), (145, 157, 158, 146), (146, 158, 159, 147), (147, 159, 160, 148), (148, 160, 161, 149), (149, 161, 162, 150), (150, 162, 163, 151), (151, 163, 164, 152), (152, 164, 165, 153), (153, 165, 166, 154), (154, 166, 167, 155), (155, 167, 156, 144), (156, 168, 169, 157), (157, 169, 170, 158), (158, 170, 171, 159), (159, 171, 172, 160), (160, 172, 173, 161), (161, 173, 174, 162), (162, 174, 175, 163), (163, 175, 176, 164), (164, 176, 177, 165), (165, 177, 178, 166), (166, 178, 179, 167), (167, 179, 168, 156), (168, 180, 181, 169), (169, 181, 182, 170), (170, 182, 183, 171), (171, 183, 184, 172), (172, 184, 185, 173), (173, 185, 186, 174), (174, 186, 187, 175), (175, 187, 188, 176), (176, 188, 189, 177), (177, 189, 190, 178), (178, 190, 191, 179), (179, 191, 180, 168), (180, 192, 193, 181), (181, 193, 194, 182), (182, 194, 195, 183), (183, 195, 196, 184), (184, 196, 197, 185), (185, 197, 198, 186), (186, 198, 199, 187), (187, 199, 200, 188), (188, 200, 201, 189), (189, 201, 202, 190), (190, 202, 203, 191), (191, 203, 192, 180), (192, 204, 205, 193), (193, 205, 206, 194), (194, 206, 207, 195), (195, 207, 208, 196), (196, 208, 209, 197), (197, 209, 210, 198), (198, 210, 211, 199), (199, 211, 212, 200), (200, 212, 213, 201), (201, 213, 214, 202), (202, 214, 215, 203), (203, 215, 204, 192), (204, 216, 217, 205), (205, 217, 218, 206), (206, 218, 219, 207), (207, 219, 220, 208), (208, 220, 221, 209), (209, 221, 222, 210), (210, 222, 223, 211), (211, 223, 224, 212), (212, 224, 225, 213), (213, 225, 226, 214), (214, 226, 227, 215), (215, 227, 216, 204), (216, 228, 229, 217), (217, 229, 230, 218), (218, 230, 231, 219), (219, 231, 232, 220), (220, 232, 233, 221), (221, 233, 234, 222), (222, 234, 235, 223), (223, 235, 236, 224), (224, 236, 237, 225), (225, 237, 238, 226), (226, 238, 239, 227), (227, 239, 228, 216), (228, 240, 241, 229), (229, 241, 242, 230), (230, 242, 243, 231), (231, 243, 244, 232), (232, 244, 245, 233), (233, 245, 246, 234), (234, 246, 247, 235), (235, 247, 248, 236), (236, 248, 249, 237), (237, 249, 250, 238), (238, 250, 251, 239), (239, 251, 240, 228), (240, 252, 253, 241), (241, 253, 254, 242), (242, 254, 255, 243), (243, 255, 256, 244), (244, 256, 257, 245), (245, 257, 258, 246), (246, 258, 259, 247), (247, 259, 260, 248), (248, 260, 261, 249), (249, 261, 262, 250), (250, 262, 263, 251), (251, 263, 252, 240), (252, 264, 265, 253), (253, 265, 266, 254), (254, 266, 267, 255), (255, 267, 268, 256), (256, 268, 269, 257), (257, 269, 270, 258), (258, 270, 271, 259), (259, 271, 272, 260), (260, 272, 273, 261), (261, 273, 274, 262), (262, 274, 275, 263), (263, 275, 264, 252), (264, 276, 277, 265), (265, 277, 278, 266), (266, 278, 279, 267), (267, 279, 280, 268), (268, 280, 281, 269), (269, 281, 282, 270), (270, 282, 283, 271), (271, 283, 284, 272), (272, 284, 285, 273), (273, 285, 286, 274), (274, 286, 287, 275), (275, 287, 276, 264), (276, 288, 289, 277), (277, 289, 290, 278), (278, 290, 291, 279), (279, 291, 292, 280), (280, 292, 293, 281), (281, 293, 294, 282), (282, 294, 295, 283), (283, 295, 296, 284), (284, 296, 297, 285), (285, 297, 298, 286), (286, 298, 299, 287), (287, 299, 288, 276), (288, 300, 301, 289), (289, 301, 302, 290), (290, 302, 303, 291), (291, 303, 304, 292), (292, 304, 305, 293), (293, 305, 306, 294), (294, 306, 307, 295), (295, 307, 308, 296), (296, 308, 309, 297), (297, 309, 310, 298), (298, 310, 311, 299), (299, 311, 300, 288), (300, 312, 313, 301), (301, 313, 314, 302), (302, 314, 315, 303), (303, 315, 316, 304), (304, 316, 317, 305), (305, 317, 318, 306), (306, 318, 319, 307), (307, 319, 320, 308), (308, 320, 321, 309), (309, 321, 322, 310), (310, 322, 323, 311), (311, 323, 312, 300), (312, 324, 325, 313), (313, 325, 326, 314), (314, 326, 327, 315), (315, 327, 328, 316), (316, 328, 329, 317), (317, 329, 330, 318), (318, 330, 331, 319), (319, 331, 332, 320), (320, 332, 333, 321), (321, 333, 334, 322), (322, 334, 335, 323), (323, 335, 324, 312), (324, 336, 337, 325), (325, 337, 338, 326), (326, 338, 339, 327), (327, 339, 340, 328), (328, 340, 341, 329), (329, 341, 342, 330), (330, 342, 343, 331), (331, 343, 344, 332), (332, 344, 345, 333), (333, 345, 346, 334), (334, 346, 347, 335), (335, 347, 336, 324), (336, 348, 349, 337), (337, 349, 350, 338), (338, 350, 351, 339), (339, 351, 352, 340), (340, 352, 353, 341), (341, 353, 354, 342), (342, 354, 355, 343), (343, 355, 356, 344), (344, 356, 357, 345), (345, 357, 358, 346), (346, 358, 359, 347), (347, 359, 348, 336), (348, 360, 361, 349), (349, 361, 362, 350), (350, 362, 363, 351), (351, 363, 364, 352), (352, 364, 365, 353), (353, 365, 366, 354), (354, 366, 367, 355), (355, 367, 368, 356), (356, 368, 369, 357), (357, 369, 370, 358), (358, 370, 371, 359), (359, 371, 360, 348), (360, 372, 373, 361), (361, 373, 374, 362), (362, 374, 375, 363), (363, 375, 376, 364), (364, 376, 377, 365), (365, 377, 378, 366), (366, 378, 379, 367), (367, 379, 380, 368), (368, 380, 381, 369), (369, 381, 382, 370), (370, 382, 383, 371), (371, 383, 372, 360), (372, 384, 385, 373), (373, 385, 386, 374), (374, 386, 387, 375), (375, 387, 388, 376), (376, 388, 389, 377), (377, 389, 390, 378), (378, 390, 391, 379), (379, 391, 392, 380), (380, 392, 393, 381), (381, 393, 394, 382), (382, 394, 395, 383), (383, 395, 384, 372), (384, 396, 397, 385), (385, 397, 398, 386), (386, 398, 399, 387), (387, 399, 400, 388), (388, 400, 401, 389), (389, 401, 402, 390), (390, 402, 403, 391), (391, 403, 404, 392), (392, 404, 405, 393), (393, 405, 406, 394), (394, 406, 407, 395), (395, 407, 396, 384), (396, 408, 409, 397), (397, 409, 410, 398), (398, 410, 411, 399), (399, 411, 412, 400), (400, 412, 413, 401), (401, 413, 414, 402), (402, 414, 415, 403), (403, 415, 416, 404), (404, 416, 417, 405), (405, 417, 418, 406), (406, 418, 419, 407), (407, 419, 408, 396), (408, 420, 421, 409), (409, 421, 422, 410), (410, 422, 423, 411), (411, 423, 424, 412), (412, 424, 425, 413), (413, 425, 426, 414), (414, 426, 427, 415), (415, 427, 428, 416), (416, 428, 429, 417), (417, 429, 430, 418), (418, 430, 431, 419), (419, 431, 420, 408), (420, 432, 433, 421), (421, 433, 434, 422), (422, 434, 435, 423), (423, 435, 436, 424), (424, 436, 437, 425), (425, 437, 438, 426), (426, 438, 439, 427), (427, 439, 440, 428), (428, 440, 441, 429), (429, 441, 442, 430), (430, 442, 443, 431), (431, 443, 432, 420), (432, 444, 445, 433), (433, 445, 446, 434), (434, 446, 447, 435), (435, 447, 448, 436), (436, 448, 449, 437), (437, 449, 450, 438), (438, 450, 451, 439), (439, 451, 452, 440), (440, 452, 453, 441), (441, 453, 454, 442), (442, 454, 455, 443), (443, 455, 444, 432), (444, 456, 457, 445), (445, 457, 458, 446), (446, 458, 459, 447), (447, 459, 460, 448), (448, 460, 461, 449), (449, 461, 462, 450), (450, 462, 463, 451), (451, 463, 464, 452), (452, 464, 465, 453), (453, 465, 466, 454), (454, 466, 467, 455), (455, 467, 456, 444), (456, 468, 469, 457), (457, 469, 470, 458), (458, 470, 471, 459), (459, 471, 472, 460), (460, 472, 473, 461), (461, 473, 474, 462), (462, 474, 475, 463), (463, 475, 476, 464), (464, 476, 477, 465), (465, 477, 478, 466), (466, 478, 479, 467), (467, 479, 468, 456), (468, 480, 481, 469), (469, 481, 482, 470), (470, 482, 483, 471), (471, 483, 484, 472), (472, 484, 485, 473), (473, 485, 486, 474), (474, 486, 487, 475), (475, 487, 488, 476), (476, 488, 489, 477), (477, 489, 490, 478), (478, 490, 491, 479), (479, 491, 480, 468), (480, 492, 493, 481), (481, 493, 494, 482), (482, 494, 495, 483), (483, 495, 496, 484), (484, 496, 497, 485), (485, 497, 498, 486), (486, 498, 499, 487), (487, 499, 500, 488), (488, 500, 501, 489), (489, 501, 502, 490), (490, 502, 503, 491), (491, 503, 492, 480), (492, 504, 505, 493), (493, 505, 506, 494), (494, 506, 507, 495), (495, 507, 508, 496), (496, 508, 509, 497), (497, 509, 510, 498), (498, 510, 511, 499), (499, 511, 512, 500), (500, 512, 513, 501), (501, 513, 514, 502), (502, 514, 515, 503), (503, 515, 504, 492), (504, 516, 517, 505), (505, 517, 518, 506), (506, 518, 519, 507), (507, 519, 520, 508), (508, 520, 521, 509), (509, 521, 522, 510), (510, 522, 523, 511), (511, 523, 524, 512), (512, 524, 525, 513), (513, 525, 526, 514), (514, 526, 527, 515), (515, 527, 516, 504), (516, 528, 529, 517), (517, 529, 530, 518), (518, 530, 531, 519), (519, 531, 532, 520), (520, 532, 533, 521), (521, 533, 534, 522), (522, 534, 535, 523), (523, 535, 536, 524), (524, 536, 537, 525), (525, 537, 538, 526), (526, 538, 539, 527), (527, 539, 528, 516), (528, 540, 541, 529), (529, 541, 542, 530), (530, 542, 543, 531), (531, 543, 544, 532), (532, 544, 545, 533), (533, 545, 546, 534), (534, 546, 547, 535), (535, 547, 548, 536), (536, 548, 549, 537), (537, 549, 550, 538), (538, 550, 551, 539), (539, 551, 540, 528), (540, 552, 553, 541), (541, 553, 554, 542), (542, 554, 555, 543), (543, 555, 556, 544), (544, 556, 557, 545), (545, 557, 558, 546), (546, 558, 559, 547), (547, 559, 560, 548), (548, 560, 561, 549), (549, 561, 562, 550), (550, 562, 563, 551), (551, 563, 552, 540), (552, 564, 565, 553), (553, 565, 566, 554), (554, 566, 567, 555), (555, 567, 568, 556), (556, 568, 569, 557), (557, 569, 570, 558), (558, 570, 571, 559), (559, 571, 572, 560), (560, 572, 573, 561), (561, 573, 574, 562), (562, 574, 575, 563), (563, 575, 564, 552), (564, 0, 1, 565), (565, 1, 2, 566), (566, 2, 3, 567), (567, 3, 4, 568), (568, 4, 5, 569), (569, 5, 6, 570), (570, 6, 7, 571), (571, 7, 8, 572), (572, 8, 9, 573), (573, 9, 10, 574), (574, 10, 11, 575), (575, 11, 0, 564), (583, 582, 598, 599), (578, 577, 593, 594), (589, 588, 604, 605), (584, 583, 599, 600), (579, 578, 594, 595), (590, 589, 605, 606), (585, 584, 600, 601), (580, 579, 595, 596), (586, 585, 601, 602), (581, 580, 596, 597), (587, 586, 602, 603), (582, 581, 597, 598), (577, 576, 592, 593), (588, 587, 603, 604), (604, 603, 618, 619), (599, 598, 613, 614), (594, 593, 608, 609), (605, 604, 619, 620), (600, 599, 614, 615), (595, 594, 609, 610), (606, 605, 620, 621), (601, 600, 615, 616), (596, 595, 610, 611), (602, 601, 616, 617), (597, 596, 611, 612), (603, 602, 617, 618), (598, 597, 612, 613), (593, 592, 607, 608), (618, 617, 632, 633), (613, 612, 627, 628), (608, 607, 622, 623), (619, 618, 633, 634), (614, 613, 628, 629), (609, 608, 623, 624), (620, 619, 634, 635), (615, 614, 629, 630), (610, 609, 624, 625), (621, 620, 635, 636), (616, 615, 630, 631), (611, 610, 625, 626), (617, 616, 631, 632), (612, 611, 626, 627), (632, 631, 646, 647), (627, 626, 641, 642), (633, 632, 647, 648), (628, 627, 642, 643), (623, 622, 637, 638), (634, 633, 648, 649), (629, 628, 643, 644), (624, 623, 638, 639), (635, 634, 649, 650), (630, 629, 644, 645), (625, 624, 639, 640), (636, 635, 650, 651), (631, 630, 645, 646), (626, 625, 640, 641), (640, 639, 654, 655), (651, 650, 665, 666), (646, 645, 660, 661), (641, 640, 655, 656), (647, 646, 661, 662), (642, 641, 656, 657), (648, 647, 662, 663), (643, 642, 657, 658), (638, 637, 652, 653), (649, 648, 663, 664), (644, 643, 658, 659), (639, 638, 653, 654), (650, 649, 664, 665), (645, 644, 659, 660), (659, 658, 673, 674), (654, 653, 668, 669), (665, 664, 679, 680), (660, 659, 674, 675), (655, 654, 669, 670), (666, 665, 680, 681), (661, 660, 675, 676), (656, 655, 670, 671), (662, 661, 676, 677), (657, 656, 671, 672), (663, 662, 677, 678), (658, 657, 672, 673), (653, 652, 667, 668), (664, 663, 678, 679), (678, 677, 692, 693), (673, 672, 687, 688), (668, 667, 682, 683), (679, 678, 693, 694), (674, 673, 688, 689), (669, 668, 683, 684), (680, 679, 694, 695), (675, 674, 689, 690), (670, 669, 684, 685), (681, 680, 695, 696), (676, 675, 690, 691), (671, 670, 685, 686), (677, 676, 691, 692), (672, 671, 686, 687), (692, 691, 706, 707), (687, 686, 701, 702), (693, 692, 707, 708), (688, 687, 702, 703), (683, 682, 697, 698), (694, 693, 708, 709), (689, 688, 703, 704), (684, 683, 698, 699), (695, 694, 709, 710), (690, 689, 704, 705), (685, 684, 699, 700), (696, 695, 710, 711), (691, 690, 705, 706), (686, 685, 700, 701), (700, 699, 714, 715), (711, 710, 725, 726), (706, 705, 720, 721), (701, 700, 715, 716), (707, 706, 721, 722), (702, 701, 716, 717), (708, 707, 722, 723), (703, 702, 717, 718), (698, 697, 712, 713), (709, 708, 723, 724), (704, 703, 718, 719), (699, 698, 713, 714), (710, 709, 724, 725), (705, 704, 719, 720), (719, 718, 733, 734), (714, 713, 728, 729), (725, 724, 739, 740), (720, 719, 734, 735), (715, 714, 729, 730), (726, 725, 740, 741), (721, 720, 735, 736), (716, 715, 730, 731), (722, 721, 736, 737), (717, 716, 731, 732), (723, 722, 737, 738), (718, 717, 732, 733), (713, 712, 727, 728), (724, 723, 738, 739), (738, 737, 752, 753), (733, 732, 747, 748), (728, 727, 742, 743), (739, 738, 753, 754), (734, 733, 748, 749), (729, 728, 743, 744), (740, 739, 754, 755), (735, 734, 749, 750), (730, 729, 744, 745), (741, 740, 755, 756), (736, 735, 750, 751), (731, 730, 745, 746), (737, 736, 751, 752), (732, 731, 746, 747), (752, 751, 766, 767), (747, 746, 761, 762), (753, 752, 767, 768), (748, 747, 762, 763), (743, 742, 757, 758), (754, 753, 768, 769), (749, 748, 763, 764), (744, 743, 758, 759), (755, 754, 769, 770), (750, 749, 764, 765), (745, 744, 759, 760), (756, 755, 770, 771), (751, 750, 765, 766), (746, 745, 760, 761), (771, 770, 785, 786), (766, 765, 780, 781), (761, 760, 775, 776), (767, 766, 781, 782), (762, 761, 776, 777), (768, 767, 782, 783), (763, 762, 777, 778), (758, 757, 772, 773), (769, 768, 783, 784), (764, 763, 778, 779), (759, 758, 773, 774), (770, 769, 784, 785), (765, 764, 779, 780), (760, 759, 774, 775), (774, 773, 788, 789), (785, 784, 799, 800), (780, 779, 794, 795), (775, 774, 789, 790), (786, 785, 800, 801), (781, 780, 795, 796), (776, 775, 790, 791), (782, 781, 796, 797), (777, 776, 791, 792), (783, 782, 797, 798), (778, 777, 792, 793), (773, 772, 787, 788), (784, 783, 798, 799), (779, 778, 793, 794), (793, 792, 807, 808), (788, 787, 802, 803), (799, 798, 813, 814), (794, 793, 808, 809), (789, 788, 803, 804), (800, 799, 814, 815), (795, 794, 809, 810), (790, 789, 804, 805), (801, 800, 815, 816), (796, 795, 810, 811), (791, 790, 805, 806), (797, 796, 811, 812), (792, 791, 806, 807), (798, 797, 812, 813), (812, 811, 826, 827), (807, 806, 821, 822), (813, 812, 827, 828), (808, 807, 822, 823), (803, 802, 817, 818), (814, 813, 828, 829), (809, 808, 823, 824), (804, 803, 818, 819), (815, 814, 829, 830), (810, 809, 824, 825), (805, 804, 819, 820), (816, 815, 830, 831), (811, 810, 825, 826), (806, 805, 820, 821), (831, 830, 845, 846), (826, 825, 840, 841), (821, 820, 835, 836), (827, 826, 841, 842), (822, 821, 836, 837), (828, 827, 842, 843), (823, 822, 837, 838), (818, 817, 832, 833), (829, 828, 843, 844), (824, 823, 838, 839), (819, 818, 833, 834), (830, 829, 844, 845), (825, 824, 839, 840), (820, 819, 834, 835), (834, 833, 848, 849), (845, 844, 859, 860), (840, 839, 854, 855), (835, 834, 849, 850), (846, 845, 860, 861), (841, 840, 855, 856), (836, 835, 850, 851), (842, 841, 856, 857), (837, 836, 851, 852), (843, 842, 857, 858), (838, 837, 852, 853), (833, 832, 847, 848), (844, 843, 858, 859), (839, 838, 853, 854), (853, 852, 867, 868), (848, 847, 862, 863), (859, 858, 873, 874), (854, 853, 868, 869), (849, 848, 863, 864), (860, 859, 874, 875), (855, 854, 869, 870), (850, 849, 864, 865), (861, 860, 875, 876), (856, 855, 870, 871), (851, 850, 865, 866), (857, 856, 871, 872), (852, 851, 866, 867), (858, 857, 872, 873), (872, 871, 886, 887), (867, 866, 881, 882), (873, 872, 887, 888), (868, 867, 882, 883), (863, 862, 877, 878), (874, 873, 888, 889), (869, 868, 883, 884), (864, 863, 878, 879), (875, 874, 889, 890), (870, 869, 884, 885), (865, 864, 879, 880), (876, 875, 890, 891), (871, 870, 885, 886), (866, 865, 880, 881), (891, 890, 905, 906), (886, 885, 900, 901), (881, 880, 895, 896), (887, 886, 901, 902), (882, 881, 896, 897), (888, 887, 902, 903), (883, 882, 897, 898), (878, 877, 892, 893), (889, 888, 903, 904), (884, 883, 898, 899), (879, 878, 893, 894), (890, 889, 904, 905), (885, 884, 899, 900), (880, 879, 894, 895), (905, 904, 919, 920), (900, 899, 914, 915), (895, 894, 909, 910), (906, 905, 920, 921), (901, 900, 915, 916), (896, 895, 910, 911), (902, 901, 916, 917), (897, 896, 911, 912), (903, 902, 917, 918), (898, 897, 912, 913), (893, 892, 907, 908), (904, 903, 918, 919), (899, 898, 913, 914), (894, 893, 908, 909), (908, 907, 922, 923), (919, 918, 933, 934), (914, 913, 928, 929), (909, 908, 923, 924), (920, 919, 934, 935), (915, 914, 929, 930), (910, 909, 924, 925), (921, 920, 935, 936), (916, 915, 930, 931), (911, 910, 925, 926), (917, 916, 931, 932), (912, 911, 926, 927), (918, 917, 932, 933), (913, 912, 927, 928), (927, 926, 941, 942), (933, 932, 947, 948), (928, 927, 942, 943), (923, 922, 937, 938), (934, 933, 948, 949), (929, 928, 943, 944), (924, 923, 938, 939), (935, 934, 949, 950), (930, 929, 944, 945), (925, 924, 939, 940), (936, 935, 950, 951), (931, 930, 945, 946), (926, 925, 940, 941), (932, 931, 946, 947), (946, 945, 960, 961), (941, 940, 955, 956), (947, 946, 961, 962), (942, 941, 956, 957), (948, 947, 962, 963), (943, 942, 957, 958), (938, 937, 952, 953), (949, 948, 963, 964), (944, 943, 958, 959), (939, 938, 953, 954), (950, 949, 964, 965), (945, 944, 959, 960), (940, 939, 954, 955), (951, 950, 965, 966), (965, 964, 979, 980), (960, 959, 974, 975), (955, 954, 969, 970), (966, 965, 980, 981), (961, 960, 975, 976), (956, 955, 970, 971), (962, 961, 976, 977), (957, 956, 971, 972), (963, 962, 977, 978), (958, 957, 972, 973), (953, 952, 967, 968), (964, 963, 978, 979), (959, 958, 973, 974), (954, 953, 968, 969), (968, 967, 982, 983), (979, 978, 993, 994), (974, 973, 988, 989), (969, 968, 983, 984), (980, 979, 994, 995), (975, 974, 989, 990), (970, 969, 984, 985), (981, 980, 995, 996), (976, 975, 990, 991), (971, 970, 985, 986), (977, 976, 991, 992), (972, 971, 986, 987), (978, 977, 992, 993), (973, 972, 987, 988), (987, 986, 1002, 1003), (993, 992, 1008, 1009), (988, 987, 1003, 1004), (983, 982, 998, 999), (994, 993, 1009, 1010), (989, 988, 1004, 1005), (984, 983, 999, 1000), (995, 994, 1010, 1011), (990, 989, 1005, 1006), (985, 984, 1000, 1001), (996, 995, 1011, 1012), (991, 990, 1006, 1007), (986, 985, 1001, 1002), (992, 991, 1007, 1008), (1007, 1006, 1021, 1022), (1002, 1001, 1016, 1017), (1008, 1007, 1022, 1023), (1003, 1002, 1017, 1018), (1009, 1008, 1023, 1024), (1004, 1003, 1018, 1019), (999, 998, 1013, 1014), (1010, 1009, 1024, 1025), (1005, 1004, 1019, 1020), (1000, 999, 1014, 1015), (1011, 1010, 1025, 1026), (1006, 1005, 1020, 1021), (1001, 1000, 1015, 1016), (1012, 1011, 1026, 1027), (1026, 1025, 1040, 1041), (1021, 1020, 1035, 1036), (1016, 1015, 1030, 1031), (1027, 1026, 1041, 1042), (1022, 1021, 1036, 1037), (1017, 1016, 1031, 1032), (1023, 1022, 1037, 1038), (1018, 1017, 1032, 1033), (1024, 1023, 1038, 1039), (1019, 1018, 1033, 1034), (1014, 1013, 1028, 1029), (1025, 1024, 1039, 1040), (1020, 1019, 1034, 1035), (1015, 1014, 1029, 1030), (1040, 1039, 1054, 1055), (1035, 1034, 1049, 1050), (1030, 1029, 1044, 1045), (1041, 1040, 1055, 1056), (1036, 1035, 1050, 1051), (1031, 1030, 1045, 1046), (1042, 1041, 1056, 1057), (1037, 1036, 1051, 1052), (1032, 1031, 1046, 1047), (1038, 1037, 1052, 1053), (1033, 1032, 1047, 1048), (1039, 1038, 1053, 1054), (1034, 1033, 1048, 1049), (1029, 1028, 1043, 1044), (591, 590, 606), (576, 997, 592), (591, 606, 621), (592, 997, 607), (591, 621, 636), (607, 997, 622), (591, 636, 651), (622, 997, 637), (591, 651, 666), (637, 997, 652), (591, 666, 681), (652, 997, 667), (591, 681, 696), (667, 997, 682), (591, 696, 711), (682, 997, 697), (591, 711, 726), (697, 997, 712), (591, 726, 741), (712, 997, 727), (591, 741, 756), (727, 997, 742), (591, 756, 771), (742, 997, 757), (591, 771, 786), (757, 997, 772), (591, 786, 801), (772, 997, 787), (591, 801, 816), (787, 997, 802), (802, 997, 817), (591, 816, 831), (591, 831, 846), (817, 997, 832), (591, 846, 861), (832, 997, 847), (591, 861, 876), (847, 997, 862), (862, 997, 877), (591, 876, 891), (591, 891, 906), (877, 997, 892), (591, 906, 921), (892, 997, 907), (591, 921, 936), (907, 997, 922), (922, 997, 937), (591, 936, 951), (591, 951, 966), (937, 997, 952), (591, 966, 981), (952, 997, 967), (591, 981, 996), (967, 997, 982), (982, 997, 998), (591, 996, 1012), (591, 1012, 1027), (998, 997, 1013), (591, 1027, 1042), (1013, 997, 1028), (591, 1042, 1057), (1028, 997, 1043), (1043, 997, 576), (1054, 1053, 586, 587), (1049, 1048, 581, 582), (1044, 1043, 576, 577), (1055, 1054, 587, 588), (1050, 1049, 582, 583), (1045, 1044, 577, 578), (1056, 1055, 588, 589), (1051, 1050, 583, 584), (1046, 1045, 578, 579), (1057, 1056, 589, 590), (1052, 1051, 584, 585), (1047, 1046, 579, 580), (591, 1057, 590), (1053, 1052, 585, 586), (1048, 1047, 580, 581)])
me_esfera.polygons.foreach_set('use_smooth', [True] * 1088)
me_esfera.polygons.foreach_set('material_index', [1, 1, 1, 1, 1, 1, 1, 1, 1, 1, 1, 1, 1, 1, 1, 1, 1, 1, 1, 1, 1, 1, 1, 1, 1, 1, 1, 1, 1, 1, 1, 1, 1, 1, 1, 1, 1, 1, 1, 1, 1, 1, 1, 1, 1, 1, 1, 1, 1, 1, 1, 1, 1, 1, 1, 1, 1, 1, 1, 1, 1, 1, 1, 1, 1, 1, 1, 1, 1, 1, 1, 1, 1, 1, 1, 1, 1, 1, 1, 1, 1, 1, 1, 1, 1, 1, 1, 1, 1, 1, 1, 1, 1, 1, 1, 1, 1, 1, 1, 1, 1, 1, 1, 1, 1, 1, 1, 1, 1, 1, 1, 1, 1, 1, 1, 1, 1, 1, 1, 1, 1, 1, 1, 1, 1, 1, 1, 1, 1, 1, 1, 1, 1, 1, 1, 1, 1, 1, 1, 1, 1, 1, 1, 1, 1, 1, 1, 1, 1, 1, 1, 1, 1, 1, 1, 1, 1, 1, 1, 1, 1, 1, 1, 1, 1, 1, 1, 1, 1, 1, 1, 1, 1, 1, 1, 1, 1, 1, 1, 1, 1, 1, 1, 1, 1, 1, 1, 1, 1, 1, 1, 1, 1, 1, 1, 1, 1, 1, 1, 1, 1, 1, 1, 1, 1, 1, 1, 1, 1, 1, 1, 1, 1, 1, 1, 1, 1, 1, 1, 1, 1, 1, 1, 1, 1, 1, 1, 1, 1, 1, 1, 1, 1, 1, 1, 1, 1, 1, 1, 1, 1, 1, 1, 1, 1, 1, 1, 1, 1, 1, 1, 1, 1, 1, 1, 1, 1, 1, 1, 1, 1, 1, 1, 1, 1, 1, 1, 1, 1, 1, 1, 1, 1, 1, 1, 1, 1, 1, 1, 1, 1, 1, 1, 1, 1, 1, 1, 1, 1, 1, 1, 1, 1, 1, 1, 1, 1, 1, 1, 1, 1, 1, 1, 1, 1, 1, 1, 1, 1, 1, 1, 1, 1, 1, 1, 1, 1, 1, 1, 1, 1, 1, 1, 1, 1, 1, 1, 1, 1, 1, 1, 1, 1, 1, 1, 1, 1, 1, 1, 1, 1, 1, 1, 1, 1, 1, 1, 1, 1, 1, 1, 1, 1, 1, 1, 1, 1, 1, 1, 1, 1, 1, 1, 1, 1, 1, 1, 1, 1, 1, 1, 1, 1, 1, 1, 1, 1, 1, 1, 1, 1, 1, 1, 1, 1, 1, 1, 1, 1, 1, 1, 1, 1, 1, 1, 1, 1, 1, 1, 1, 1, 1, 1, 1, 1, 1, 1, 1, 1, 1, 1, 1, 1, 1, 1, 1, 1, 1, 1, 1, 1, 1, 1, 1, 1, 1, 1, 1, 1, 1, 1, 1, 1, 1, 1, 1, 1, 1, 1, 1, 1, 1, 1, 1, 1, 1, 1, 1, 1, 1, 1, 1, 1, 1, 1, 1, 1, 1, 1, 1, 1, 1, 1, 1, 1, 1, 1, 1, 1, 1, 1, 1, 1, 1, 1, 1, 1, 1, 1, 1, 1, 1, 1, 1, 1, 1, 1, 1, 1, 1, 1, 1, 1, 1, 1, 1, 1, 1, 1, 1, 1, 1, 1, 1, 1, 1, 1, 1, 1, 1, 1, 1, 1, 1, 1, 1, 1, 1, 1, 1, 1, 1, 1, 1, 1, 1, 1, 1, 1, 1, 1, 1, 1, 1, 1, 1, 1, 1, 1, 1, 1, 1, 1, 1, 1, 1, 1, 1, 1, 1, 1, 1, 1, 1, 1, 1, 1, 1, 1, 1, 1, 1, 1, 1, 1, 1, 1, 1, 1, 1, 1, 1, 1, 1, 1, 1, 0, 0, 0, 0, 0, 0, 0, 0, 0, 0, 0, 0, 0, 0, 0, 0, 0, 0, 0, 0, 0, 0, 0, 0, 0, 0, 0, 0, 0, 0, 0, 0, 0, 0, 0, 0, 0, 0, 0, 0, 0, 0, 0, 0, 0, 0, 0, 0, 0, 0, 0, 0, 0, 0, 0, 0, 0, 0, 0, 0, 0, 0, 0, 0, 0, 0, 0, 0, 0, 0, 0, 0, 0, 0, 0, 0, 0, 0, 0, 0, 0, 0, 0, 0, 0, 0, 0, 0, 0, 0, 0, 0, 0, 0, 0, 0, 0, 0, 0, 0, 0, 0, 0, 0, 0, 0, 0, 0, 0, 0, 0, 0, 0, 0, 0, 0, 0, 0, 0, 0, 0, 0, 0, 0, 0, 0, 0, 0, 0, 0, 0, 0, 0, 0, 0, 0, 0, 0, 0, 0, 0, 0, 0, 0, 0, 0, 0, 0, 0, 0, 0, 0, 0, 0, 0, 0, 0, 0, 0, 0, 0, 0, 0, 0, 0, 0, 0, 0, 0, 0, 0, 0, 0, 0, 0, 0, 0, 0, 0, 0, 0, 0, 0, 0, 0, 0, 0, 0, 0, 0, 0, 0, 0, 0, 0, 0, 0, 0, 0, 0, 0, 0, 0, 0, 0, 0, 0, 0, 0, 0, 0, 0, 0, 0, 0, 0, 0, 0, 0, 0, 0, 0, 0, 0, 0, 0, 0, 0, 0, 0, 0, 0, 0, 0, 0, 0, 0, 0, 0, 0, 0, 0, 0, 0, 0, 0, 0, 0, 0, 0, 0, 0, 0, 0, 0, 0, 0, 0, 0, 0, 0, 0, 0, 0, 0, 0, 0, 0, 0, 0, 0, 0, 0, 0, 0, 0, 0, 0, 0, 0, 0, 0, 0, 0, 0, 0, 0, 0, 0, 0, 0, 0, 0, 0, 0, 0, 0, 0, 0, 0, 0, 0, 0, 0, 0, 0, 0, 0, 0, 0, 0, 0, 0, 0, 0, 0, 0, 0, 0, 0, 0, 0, 0, 0, 0, 0, 0, 0, 0, 0, 0, 0, 0, 0, 0, 0, 0, 0, 0, 0, 0, 0, 0, 0, 0, 0, 0, 0, 0, 0, 0, 0, 0, 0, 0, 0, 0, 0, 0, 0, 0, 0, 0, 0, 0, 0, 0, 0, 0, 0, 0, 0, 0, 0, 0, 0, 0, 0, 0, 0, 0, 0, 0, 0, 0, 0, 0, 0, 0, 0, 0, 0, 0, 0, 0, 0, 0, 0, 0, 0, 0, 0, 0, 0, 0, 0, 0, 0, 0, 0, 0, 0, 0, 0, 0, 0, 0, 0, 0, 0, 0, 0, 0, 0, 0, 0, 0, 0, 0, 0, 0, 0, 0, 0, 0, 0, 0, 0, 0, 0, 0, 0, 0, 0, 0, 0, 0, 0, 0, 0, 0, 0, 0, 0, 0, 0, 0, 0, 0, 0, 0, 0, 0, 0, 0, 0, 0, 0, 0, 0, 0, 0, 0, 0, 0, 0, 0, 0, 0, 0, 0, 0, 0, 0, 0, 0, 0, 0, 0, 0, 0, 0, 0, 0, 0, 0, 0, 0, 0, 0, 0, 0, 0, 0, 0, 0, 0, 0, 0, 0, 0, 0])
me_esfera.materials.append(mat_azul)
me_esfera.materials.append(mat_gris)
me_esfera.use_remesh_preserve_volume = False
me_esfera.use_remesh_preserve_attributes = False
me_esfera.use_mirror_vertex_groups = False
me_esfera.update()
me_plano = bpy.data.meshes.new('Plano')
me_plano.from_pydata([(1.0, -5.389, 0.0), (-1.0, -5.389, 0.0), (1.0, 4.164, 0.0), (-1.0, 4.164, 0.0), (1.0, 12.64, 7.49), (-1.0, 12.64, 7.49), (1.0, 3.112, 0.0), (-1.0, 3.112, 0.0), (1.0, -5.188, 0.0), (-1.0, -5.188, 0.0), (-1.0, 12.52, 7.378), (1.0, 12.52, 7.378)], [], [(7, 6, 2, 3), (10, 11, 4, 5), (9, 8, 6, 7), (1, 0, 8, 9), (3, 2, 11, 10)])
me_plano.polygons.foreach_set('use_smooth', [True] * 5)
me_plano.use_remesh_preserve_volume = False
me_plano.use_remesh_preserve_attributes = False
me_plano.use_mirror_vertex_groups = False
me_plano.update()
me_cubo_002 = bpy.data.meshes.new('Cubo.002')
me_cubo_002.from_pydata([(-1.0, 1.616, -1.0), (-1.0, 1.616, 1.0), (-1.0, 1.793, -1.0), (-1.0, 1.793, 1.0), (1.0, 1.616, -1.0), (1.0, 1.616, 1.0), (1.0, 1.793, -1.0), (1.0, 1.793, 1.0)], [], [(1, 3, 2, 0), (3, 7, 6, 2), (7, 5, 4, 6), (5, 1, 0, 4), (0, 2, 6, 4), (5, 7, 3, 1)])
me_cubo_002.use_remesh_preserve_volume = False
me_cubo_002.use_remesh_preserve_attributes = False
me_cubo_002.use_mirror_vertex_groups = False
me_cubo_002.update()
me_cubo_001 = bpy.data.meshes.new('Cubo.001')
me_cubo_001.from_pydata([(-0.3102, 0.3641, -0.3102), (-0.3102, 0.3641, 0.3102), (-0.1429, 0.9844, -0.1429), (-0.1429, 0.9844, 0.1429), (0.3102, 0.3641, -0.3102), (0.3102, 0.3641, 0.3102), (0.1429, 0.9844, -0.1429), (0.1429, 0.9844, 0.1429)], [], [(1, 3, 2, 0), (3, 7, 6, 2), (7, 5, 4, 6), (5, 1, 0, 4), (0, 2, 6, 4), (5, 7, 3, 1)])
me_cubo_001.use_remesh_preserve_volume = False
me_cubo_001.use_remesh_preserve_attributes = False
me_cubo_001.use_mirror_vertex_groups = False
me_cubo_001.update()
me_cubo = bpy.data.meshes.new('Cubo')
me_cubo.from_pydata([(-0.3292, 0.02604, -0.003605), (-0.3292, 0.02604, 0.6844), (-0.6834, 1.406, -0.6834), (-0.6834, 1.406, 0.6834), (0.3588, 0.02604, -0.003605), (0.3588, 0.02604, 0.6844), (0.6834, 1.406, -0.6834), (0.6834, 1.406, 0.6834)], [], [(1, 3, 2, 0), (3, 7, 6, 2), (7, 5, 4, 6), (5, 1, 0, 4), (0, 2, 6, 4), (5, 7, 3, 1)])
me_cubo.use_remesh_preserve_volume = False
me_cubo.use_remesh_preserve_attributes = False
me_cubo.use_mirror_vertex_groups = False
me_cubo.update()
arm_esqueleto = bpy.data.armatures.new('Esqueleto')  # bones are not reproduced

# ---- objects
ob_esqueleto_pelota = bpy.data.objects.new('Esqueleto_Pelota', arm_esqueleto)
ob_esfera = bpy.data.objects.new('Esfera', me_esfera)
ob_lamp = bpy.data.objects.new('Lamp', light_lamp)
ob_camera = bpy.data.objects.new('Camera', cam_camera)
ob_plano = bpy.data.objects.new('Plano', me_plano)
ob_forma_jefe = bpy.data.objects.new('forma_jefe', me_cubo_002)
ob_forma_tirador_abajo = bpy.data.objects.new('forma_tirador_abajo', me_cubo_001)
ob_forma_tirador_arriba = bpy.data.objects.new('forma_tirador_arriba', me_cubo)

# ---- transforms, parenting, visibility, modifiers, constraints
ob_esqueleto_pelota.location = (0.0, 0.0, 0.0)
ob_esqueleto_pelota.lineart.crease_threshold = 0.0
ob_esfera.parent = ob_esqueleto_pelota
ob_esfera.matrix_parent_inverse = Matrix(((1.0, 1.394e-07, 9.112e-08, -5.864e-07), (-9.112e-08, -1.724e-07, 1.0, -4.068), (1.394e-07, -1.0, -1.724e-07, 1.861e-07), (0.0, 0.0, 0.0, 1.0)))
ob_esfera.location = (0.0, 0.0, 2.577)
ob_esfera.scale = (1.498, 1.498, 1.498)
ob_esfera.lineart.crease_threshold = 0.0
_m = ob_esfera.modifiers.new('Subsurf', 'SUBSURF')
_m.uv_smooth = 'PRESERVE_CORNERS'
_m.quality = 2
_m.levels = 2
_m.show_only_control_edges = False
ob_lamp.location = (-1.694, -6.333, 5.904)
ob_lamp.rotation_euler = (0.6503, 0.05522, 1.866)
ob_lamp.lock_rotations_4d = False
ob_lamp.empty_display_type = 'ARROWS'
ob_lamp.color = (0.0, 0.0, 0.0, 0.0)
ob_lamp.lineart.crease_threshold = 0.0
ob_camera.location = (8.627, -8.02, 6.738)
ob_camera.rotation_euler = (1.109, 0.01082, 0.8149)
ob_camera.lock_rotations_4d = False
ob_camera.empty_display_type = 'ARROWS'
ob_camera.color = (0.0, 0.0, 0.0, 0.0)
ob_camera.display_type = 'WIRE'
ob_camera.lineart.crease_threshold = 0.0
ob_plano.location = (0.0, 0.0, 0.0)
ob_plano.rotation_euler = (0.0, -0.0, 0.8269)
ob_plano.scale = (12.66, 2.885, 2.885)
ob_plano.lineart.crease_threshold = 0.0
_m = ob_plano.modifiers.new('Subsurf', 'SUBSURF')
_m.uv_smooth = 'PRESERVE_CORNERS'
_m.quality = 2
_m.levels = 2
_m.show_only_control_edges = False
ob_forma_jefe.location = (4.992, 0.08239, 2.08)
ob_forma_jefe.rotation_euler = (1.571, -0.0, 0.0)
ob_forma_jefe.lineart.crease_threshold = 0.0
ob_forma_tirador_abajo.location = (7.7, 0.8497, 4.015)
ob_forma_tirador_abajo.rotation_euler = (1.571, -0.0, 0.0)
ob_forma_tirador_abajo.lineart.crease_threshold = 0.0
ob_forma_tirador_arriba.location = (5.163, 0.8497, 4.015)
ob_forma_tirador_arriba.rotation_euler = (1.571, -0.0, 0.0)
ob_forma_tirador_arriba.lineart.crease_threshold = 0.0

# ---- collection membership
col_collection_1.objects.link(ob_esqueleto_pelota)
col_collection_1.objects.link(ob_esfera)
col_collection_1.objects.link(ob_lamp)
col_collection_1.objects.link(ob_camera)
col_collection_2.objects.link(ob_plano)
col_collection_3.objects.link(ob_forma_jefe)
col_collection_3.objects.link(ob_forma_tirador_abajo)
col_collection_3.objects.link(ob_forma_tirador_arriba)

# ---- scene / render settings (as saved in the file)
scene.camera = ob_camera
scene.frame_start = 1; scene.frame_end = 250; scene.frame_set(1)
scene.render.engine = 'BLENDER_EEVEE_NEXT'
scene.render.image_settings.color_mode = 'RGB'
scene.render.image_settings.compression = 90
scene.render.resolution_x = 1280
scene.render.resolution_y = 720
scene.render.dither_intensity = 0.0
scene.cycles.use_denoising = False
scene.cycles.samples = 10
scene.cycles.sampling_pattern = 'TABULATED_SOBOL'
scene.cycles.light_sampling_threshold = 0.0
scene.cycles.use_adaptive_sampling = False
scene.cycles.use_light_tree = False
scene.cycles.blur_glossy = 0.0
scene.cycles.volume_bounces = 1
scene.cycles.pixel_filter_type = 'GAUSSIAN'
scene.cycles.sample_clamp_indirect = 0.0
scene.view_settings.view_transform = 'Standard'
bpy.context.view_layer.update()
